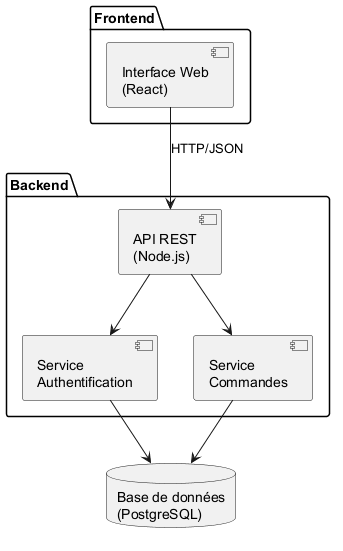

The diagram above was rendered by PlantUML. Its source (embedded in the PNG):
@startuml composants
package "Frontend" {
    [Interface Web\n(React)]
}

package "Backend" {
    [API REST\n(Node.js)]
    [Service\nAuthentification]
    [Service\nCommandes]
}

database "Base de données\n(PostgreSQL)" as DB

[Interface Web\n(React)] --> [API REST\n(Node.js)] : HTTP/JSON
[API REST\n(Node.js)] --> [Service\nAuthentification]
[API REST\n(Node.js)] --> [Service\nCommandes]
[Service\nAuthentification] --> DB
[Service\nCommandes] --> DB
@enduml